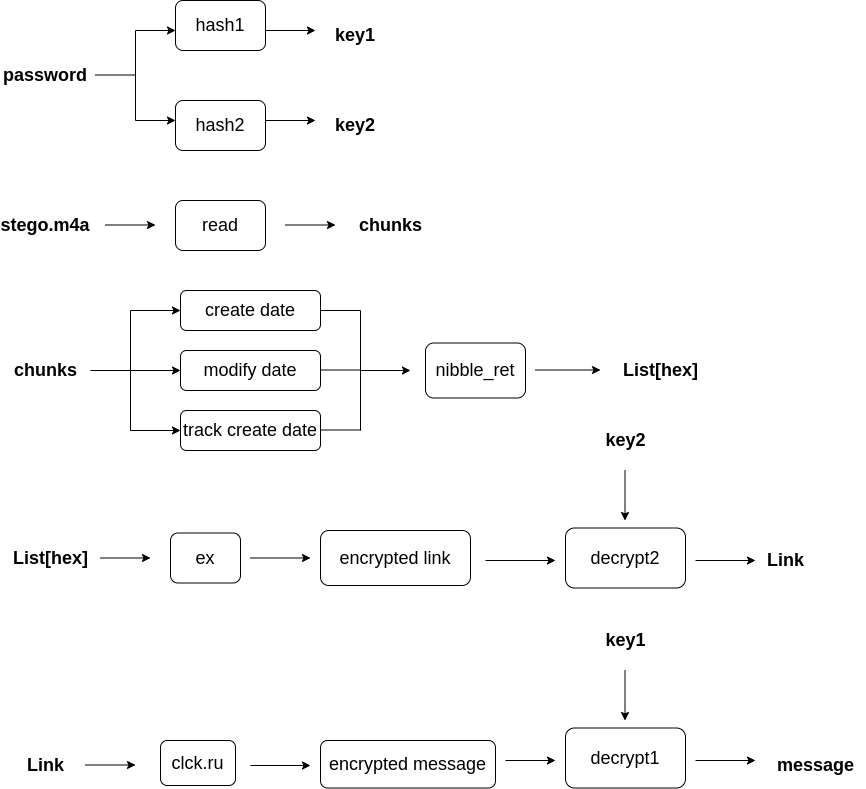

The diagram above was exported from draw.io. Its source (the exported page's mxGraphModel, read from the mxfile embedded in the PNG):
<mxGraphModel dx="1114" dy="579" grid="1" gridSize="10" guides="1" tooltips="1" connect="1" arrows="1" fold="1" page="1" pageScale="1" pageWidth="827" pageHeight="1169" math="0" shadow="0">
  <root>
    <mxCell id="0" />
    <mxCell id="1" parent="0" />
    <mxCell id="dg6LMbHOdls_mwtXf5Hn-1" value="&lt;b&gt;&lt;font style=&quot;font-size: 18px;&quot;&gt;password&lt;/font&gt;&lt;/b&gt;" style="text;html=1;strokeColor=none;fillColor=none;align=center;verticalAlign=middle;whiteSpace=wrap;rounded=0;" vertex="1" parent="1">
      <mxGeometry x="60" y="90" width="60" height="30" as="geometry" />
    </mxCell>
    <mxCell id="dg6LMbHOdls_mwtXf5Hn-2" value="" style="endArrow=none;html=1;rounded=0;fontSize=18;" edge="1" parent="1">
      <mxGeometry width="50" height="50" relative="1" as="geometry">
        <mxPoint x="140" y="104.5" as="sourcePoint" />
        <mxPoint x="180" y="104.5" as="targetPoint" />
      </mxGeometry>
    </mxCell>
    <mxCell id="dg6LMbHOdls_mwtXf5Hn-3" value="" style="endArrow=none;html=1;rounded=0;fontSize=18;" edge="1" parent="1">
      <mxGeometry width="50" height="50" relative="1" as="geometry">
        <mxPoint x="180" y="150" as="sourcePoint" />
        <mxPoint x="180" y="60" as="targetPoint" />
      </mxGeometry>
    </mxCell>
    <mxCell id="dg6LMbHOdls_mwtXf5Hn-4" value="" style="endArrow=classic;html=1;rounded=0;fontSize=18;" edge="1" parent="1">
      <mxGeometry width="50" height="50" relative="1" as="geometry">
        <mxPoint x="180" y="60" as="sourcePoint" />
        <mxPoint x="220" y="60" as="targetPoint" />
      </mxGeometry>
    </mxCell>
    <mxCell id="dg6LMbHOdls_mwtXf5Hn-5" value="" style="endArrow=classic;html=1;rounded=0;fontSize=18;" edge="1" parent="1">
      <mxGeometry width="50" height="50" relative="1" as="geometry">
        <mxPoint x="180" y="150" as="sourcePoint" />
        <mxPoint x="220" y="150" as="targetPoint" />
      </mxGeometry>
    </mxCell>
    <mxCell id="dg6LMbHOdls_mwtXf5Hn-6" value="hash1" style="rounded=1;whiteSpace=wrap;html=1;fontSize=18;" vertex="1" parent="1">
      <mxGeometry x="220" y="30" width="90" height="50" as="geometry" />
    </mxCell>
    <mxCell id="dg6LMbHOdls_mwtXf5Hn-7" value="hash2" style="rounded=1;whiteSpace=wrap;html=1;fontSize=18;" vertex="1" parent="1">
      <mxGeometry x="220" y="130" width="90" height="50" as="geometry" />
    </mxCell>
    <mxCell id="dg6LMbHOdls_mwtXf5Hn-8" value="" style="endArrow=classic;html=1;rounded=0;fontSize=18;" edge="1" parent="1">
      <mxGeometry width="50" height="50" relative="1" as="geometry">
        <mxPoint x="310" y="60" as="sourcePoint" />
        <mxPoint x="360" y="60" as="targetPoint" />
      </mxGeometry>
    </mxCell>
    <mxCell id="dg6LMbHOdls_mwtXf5Hn-9" value="" style="endArrow=classic;html=1;rounded=0;fontSize=18;" edge="1" parent="1">
      <mxGeometry width="50" height="50" relative="1" as="geometry">
        <mxPoint x="310" y="150" as="sourcePoint" />
        <mxPoint x="360" y="150" as="targetPoint" />
      </mxGeometry>
    </mxCell>
    <mxCell id="dg6LMbHOdls_mwtXf5Hn-10" value="&lt;b&gt;key1&lt;/b&gt;" style="text;html=1;strokeColor=none;fillColor=none;align=center;verticalAlign=middle;whiteSpace=wrap;rounded=0;fontSize=18;" vertex="1" parent="1">
      <mxGeometry x="370" y="50" width="60" height="30" as="geometry" />
    </mxCell>
    <mxCell id="dg6LMbHOdls_mwtXf5Hn-11" value="&lt;b&gt;key2&lt;/b&gt;" style="text;html=1;strokeColor=none;fillColor=none;align=center;verticalAlign=middle;whiteSpace=wrap;rounded=0;fontSize=18;" vertex="1" parent="1">
      <mxGeometry x="370" y="140" width="60" height="30" as="geometry" />
    </mxCell>
    <mxCell id="dg6LMbHOdls_mwtXf5Hn-12" value="&lt;b&gt;&lt;font style=&quot;font-size: 18px;&quot;&gt;stego.m4a&lt;/font&gt;&lt;/b&gt;" style="text;html=1;strokeColor=none;fillColor=none;align=center;verticalAlign=middle;whiteSpace=wrap;rounded=0;" vertex="1" parent="1">
      <mxGeometry x="60" y="240" width="60" height="30" as="geometry" />
    </mxCell>
    <mxCell id="dg6LMbHOdls_mwtXf5Hn-13" value="" style="endArrow=classic;html=1;rounded=0;fontSize=18;" edge="1" parent="1">
      <mxGeometry width="50" height="50" relative="1" as="geometry">
        <mxPoint x="150" y="254.5" as="sourcePoint" />
        <mxPoint x="200" y="254.5" as="targetPoint" />
      </mxGeometry>
    </mxCell>
    <mxCell id="dg6LMbHOdls_mwtXf5Hn-14" value="read" style="rounded=1;whiteSpace=wrap;html=1;fontSize=18;" vertex="1" parent="1">
      <mxGeometry x="220" y="230" width="90" height="50" as="geometry" />
    </mxCell>
    <mxCell id="dg6LMbHOdls_mwtXf5Hn-15" value="" style="endArrow=classic;html=1;rounded=0;fontSize=18;" edge="1" parent="1">
      <mxGeometry width="50" height="50" relative="1" as="geometry">
        <mxPoint x="330" y="254.5" as="sourcePoint" />
        <mxPoint x="380" y="254.5" as="targetPoint" />
      </mxGeometry>
    </mxCell>
    <mxCell id="dg6LMbHOdls_mwtXf5Hn-16" value="&lt;b&gt;chunks&lt;/b&gt;" style="text;html=1;align=center;verticalAlign=middle;resizable=0;points=[];autosize=1;strokeColor=none;fillColor=none;fontSize=18;" vertex="1" parent="1">
      <mxGeometry x="390" y="235" width="90" height="40" as="geometry" />
    </mxCell>
    <mxCell id="dg6LMbHOdls_mwtXf5Hn-17" value="&lt;b&gt;chunks&lt;/b&gt;" style="text;html=1;align=center;verticalAlign=middle;resizable=0;points=[];autosize=1;strokeColor=none;fillColor=none;fontSize=18;" vertex="1" parent="1">
      <mxGeometry x="45" y="380" width="90" height="40" as="geometry" />
    </mxCell>
    <mxCell id="dg6LMbHOdls_mwtXf5Hn-21" value="" style="endArrow=none;html=1;rounded=0;fontSize=18;" edge="1" parent="1">
      <mxGeometry width="50" height="50" relative="1" as="geometry">
        <mxPoint x="135" y="400" as="sourcePoint" />
        <mxPoint x="175" y="400" as="targetPoint" />
      </mxGeometry>
    </mxCell>
    <mxCell id="dg6LMbHOdls_mwtXf5Hn-22" value="" style="endArrow=none;html=1;rounded=0;fontSize=18;" edge="1" parent="1">
      <mxGeometry width="50" height="50" relative="1" as="geometry">
        <mxPoint x="175" y="460" as="sourcePoint" />
        <mxPoint x="175" y="340" as="targetPoint" />
      </mxGeometry>
    </mxCell>
    <mxCell id="dg6LMbHOdls_mwtXf5Hn-23" value="" style="endArrow=classic;html=1;rounded=0;fontSize=18;" edge="1" parent="1">
      <mxGeometry width="50" height="50" relative="1" as="geometry">
        <mxPoint x="175" y="340" as="sourcePoint" />
        <mxPoint x="225" y="340" as="targetPoint" />
      </mxGeometry>
    </mxCell>
    <mxCell id="dg6LMbHOdls_mwtXf5Hn-24" value="" style="endArrow=classic;html=1;rounded=0;fontSize=18;" edge="1" parent="1">
      <mxGeometry width="50" height="50" relative="1" as="geometry">
        <mxPoint x="175" y="400" as="sourcePoint" />
        <mxPoint x="225" y="400" as="targetPoint" />
      </mxGeometry>
    </mxCell>
    <mxCell id="dg6LMbHOdls_mwtXf5Hn-25" value="" style="endArrow=classic;html=1;rounded=0;fontSize=18;" edge="1" parent="1">
      <mxGeometry width="50" height="50" relative="1" as="geometry">
        <mxPoint x="175" y="460" as="sourcePoint" />
        <mxPoint x="225" y="460" as="targetPoint" />
      </mxGeometry>
    </mxCell>
    <mxCell id="dg6LMbHOdls_mwtXf5Hn-26" value="create date" style="rounded=1;whiteSpace=wrap;html=1;fontSize=18;" vertex="1" parent="1">
      <mxGeometry x="225" y="320" width="140" height="40" as="geometry" />
    </mxCell>
    <mxCell id="dg6LMbHOdls_mwtXf5Hn-27" value="modify date" style="rounded=1;whiteSpace=wrap;html=1;fontSize=18;" vertex="1" parent="1">
      <mxGeometry x="225" y="380" width="140" height="40" as="geometry" />
    </mxCell>
    <mxCell id="dg6LMbHOdls_mwtXf5Hn-28" value="track create date" style="rounded=1;whiteSpace=wrap;html=1;fontSize=18;" vertex="1" parent="1">
      <mxGeometry x="225" y="440" width="140" height="40" as="geometry" />
    </mxCell>
    <mxCell id="dg6LMbHOdls_mwtXf5Hn-29" value="" style="endArrow=none;html=1;rounded=0;fontSize=18;" edge="1" parent="1">
      <mxGeometry width="50" height="50" relative="1" as="geometry">
        <mxPoint x="365" y="340" as="sourcePoint" />
        <mxPoint x="405" y="340" as="targetPoint" />
      </mxGeometry>
    </mxCell>
    <mxCell id="dg6LMbHOdls_mwtXf5Hn-30" value="" style="endArrow=none;html=1;rounded=0;fontSize=18;" edge="1" parent="1">
      <mxGeometry width="50" height="50" relative="1" as="geometry">
        <mxPoint x="365" y="399.5" as="sourcePoint" />
        <mxPoint x="405" y="399.5" as="targetPoint" />
      </mxGeometry>
    </mxCell>
    <mxCell id="dg6LMbHOdls_mwtXf5Hn-31" value="" style="endArrow=none;html=1;rounded=0;fontSize=18;" edge="1" parent="1">
      <mxGeometry width="50" height="50" relative="1" as="geometry">
        <mxPoint x="365" y="459.5" as="sourcePoint" />
        <mxPoint x="405" y="459.5" as="targetPoint" />
      </mxGeometry>
    </mxCell>
    <mxCell id="dg6LMbHOdls_mwtXf5Hn-32" value="" style="endArrow=none;html=1;rounded=0;fontSize=18;" edge="1" parent="1">
      <mxGeometry width="50" height="50" relative="1" as="geometry">
        <mxPoint x="405" y="460" as="sourcePoint" />
        <mxPoint x="405" y="340" as="targetPoint" />
      </mxGeometry>
    </mxCell>
    <mxCell id="dg6LMbHOdls_mwtXf5Hn-34" value="" style="endArrow=classic;html=1;rounded=0;fontSize=18;" edge="1" parent="1">
      <mxGeometry width="50" height="50" relative="1" as="geometry">
        <mxPoint x="405" y="400" as="sourcePoint" />
        <mxPoint x="455" y="400" as="targetPoint" />
      </mxGeometry>
    </mxCell>
    <mxCell id="dg6LMbHOdls_mwtXf5Hn-36" value="nibble_ret" style="rounded=1;whiteSpace=wrap;html=1;fontSize=18;" vertex="1" parent="1">
      <mxGeometry x="470" y="372.5" width="100" height="55" as="geometry" />
    </mxCell>
    <mxCell id="dg6LMbHOdls_mwtXf5Hn-37" value="" style="endArrow=classic;html=1;rounded=0;fontSize=18;" edge="1" parent="1">
      <mxGeometry width="50" height="50" relative="1" as="geometry">
        <mxPoint x="580" y="399.5" as="sourcePoint" />
        <mxPoint x="645" y="399.5" as="targetPoint" />
      </mxGeometry>
    </mxCell>
    <mxCell id="dg6LMbHOdls_mwtXf5Hn-39" value="&lt;b&gt;List[hex]&lt;/b&gt;" style="text;html=1;align=center;verticalAlign=middle;resizable=0;points=[];autosize=1;strokeColor=none;fillColor=none;fontSize=18;" vertex="1" parent="1">
      <mxGeometry x="655" y="380" width="100" height="40" as="geometry" />
    </mxCell>
    <mxCell id="dg6LMbHOdls_mwtXf5Hn-40" value="&lt;b&gt;List[hex]&lt;/b&gt;" style="text;html=1;align=center;verticalAlign=middle;resizable=0;points=[];autosize=1;strokeColor=none;fillColor=none;fontSize=18;" vertex="1" parent="1">
      <mxGeometry x="45" y="567.5" width="100" height="40" as="geometry" />
    </mxCell>
    <mxCell id="dg6LMbHOdls_mwtXf5Hn-41" value="" style="endArrow=classic;html=1;rounded=0;fontSize=18;" edge="1" parent="1">
      <mxGeometry width="50" height="50" relative="1" as="geometry">
        <mxPoint x="145" y="587.5" as="sourcePoint" />
        <mxPoint x="195" y="587.5" as="targetPoint" />
      </mxGeometry>
    </mxCell>
    <mxCell id="dg6LMbHOdls_mwtXf5Hn-42" value="ex" style="rounded=1;whiteSpace=wrap;html=1;fontSize=18;" vertex="1" parent="1">
      <mxGeometry x="215" y="562.5" width="70" height="50" as="geometry" />
    </mxCell>
    <mxCell id="dg6LMbHOdls_mwtXf5Hn-43" value="" style="endArrow=classic;html=1;rounded=0;fontSize=18;" edge="1" parent="1">
      <mxGeometry width="50" height="50" relative="1" as="geometry">
        <mxPoint x="295" y="587.5" as="sourcePoint" />
        <mxPoint x="355" y="587.5" as="targetPoint" />
      </mxGeometry>
    </mxCell>
    <mxCell id="dg6LMbHOdls_mwtXf5Hn-47" value="encrypted link" style="rounded=1;whiteSpace=wrap;html=1;fontSize=18;" vertex="1" parent="1">
      <mxGeometry x="365" y="560" width="150" height="55" as="geometry" />
    </mxCell>
    <mxCell id="dg6LMbHOdls_mwtXf5Hn-48" value="&lt;b&gt;key2&lt;/b&gt;" style="text;html=1;align=center;verticalAlign=middle;resizable=0;points=[];autosize=1;strokeColor=none;fillColor=none;fontSize=18;" vertex="1" parent="1">
      <mxGeometry x="640" y="450" width="60" height="40" as="geometry" />
    </mxCell>
    <mxCell id="dg6LMbHOdls_mwtXf5Hn-49" value="" style="endArrow=classic;html=1;rounded=0;fontSize=18;" edge="1" parent="1">
      <mxGeometry width="50" height="50" relative="1" as="geometry">
        <mxPoint x="669.5" y="500" as="sourcePoint" />
        <mxPoint x="669.5" y="550" as="targetPoint" />
      </mxGeometry>
    </mxCell>
    <mxCell id="dg6LMbHOdls_mwtXf5Hn-50" value="" style="endArrow=classic;html=1;rounded=0;fontSize=18;" edge="1" parent="1">
      <mxGeometry width="50" height="50" relative="1" as="geometry">
        <mxPoint x="530" y="590" as="sourcePoint" />
        <mxPoint x="600" y="590" as="targetPoint" />
      </mxGeometry>
    </mxCell>
    <mxCell id="dg6LMbHOdls_mwtXf5Hn-51" value="decrypt2" style="rounded=1;whiteSpace=wrap;html=1;fontSize=18;" vertex="1" parent="1">
      <mxGeometry x="610" y="557.5" width="120" height="60" as="geometry" />
    </mxCell>
    <mxCell id="dg6LMbHOdls_mwtXf5Hn-52" value="" style="endArrow=classic;html=1;rounded=0;fontSize=18;" edge="1" parent="1">
      <mxGeometry width="50" height="50" relative="1" as="geometry">
        <mxPoint x="740" y="590" as="sourcePoint" />
        <mxPoint x="800" y="590" as="targetPoint" />
      </mxGeometry>
    </mxCell>
    <mxCell id="dg6LMbHOdls_mwtXf5Hn-54" value="&lt;b&gt;Link&lt;/b&gt;" style="text;html=1;align=center;verticalAlign=middle;resizable=0;points=[];autosize=1;strokeColor=none;fillColor=none;fontSize=18;" vertex="1" parent="1">
      <mxGeometry x="800" y="570" width="60" height="40" as="geometry" />
    </mxCell>
    <mxCell id="dg6LMbHOdls_mwtXf5Hn-55" value="&lt;b&gt;Link&lt;/b&gt;" style="text;html=1;align=center;verticalAlign=middle;resizable=0;points=[];autosize=1;strokeColor=none;fillColor=none;fontSize=18;" vertex="1" parent="1">
      <mxGeometry x="60" y="775" width="60" height="40" as="geometry" />
    </mxCell>
    <mxCell id="dg6LMbHOdls_mwtXf5Hn-56" value="" style="endArrow=classic;html=1;rounded=0;fontSize=18;" edge="1" parent="1">
      <mxGeometry width="50" height="50" relative="1" as="geometry">
        <mxPoint x="130" y="794.5" as="sourcePoint" />
        <mxPoint x="180" y="794.5" as="targetPoint" />
      </mxGeometry>
    </mxCell>
    <mxCell id="dg6LMbHOdls_mwtXf5Hn-57" value="clck.ru" style="rounded=1;whiteSpace=wrap;html=1;fontSize=18;" vertex="1" parent="1">
      <mxGeometry x="205" y="770" width="75" height="45" as="geometry" />
    </mxCell>
    <mxCell id="dg6LMbHOdls_mwtXf5Hn-58" value="" style="endArrow=classic;html=1;rounded=0;fontSize=18;" edge="1" parent="1">
      <mxGeometry width="50" height="50" relative="1" as="geometry">
        <mxPoint x="295" y="795" as="sourcePoint" />
        <mxPoint x="355" y="795" as="targetPoint" />
      </mxGeometry>
    </mxCell>
    <mxCell id="dg6LMbHOdls_mwtXf5Hn-59" value="encrypted message" style="rounded=1;whiteSpace=wrap;html=1;fontSize=18;" vertex="1" parent="1">
      <mxGeometry x="365" y="770" width="175" height="47.5" as="geometry" />
    </mxCell>
    <mxCell id="dg6LMbHOdls_mwtXf5Hn-61" value="" style="endArrow=classic;html=1;rounded=0;fontSize=18;" edge="1" parent="1">
      <mxGeometry width="50" height="50" relative="1" as="geometry">
        <mxPoint x="550" y="790" as="sourcePoint" />
        <mxPoint x="600" y="790" as="targetPoint" />
      </mxGeometry>
    </mxCell>
    <mxCell id="dg6LMbHOdls_mwtXf5Hn-62" value="&lt;b&gt;key1&lt;/b&gt;" style="text;html=1;align=center;verticalAlign=middle;resizable=0;points=[];autosize=1;strokeColor=none;fillColor=none;fontSize=18;" vertex="1" parent="1">
      <mxGeometry x="640" y="650" width="60" height="40" as="geometry" />
    </mxCell>
    <mxCell id="dg6LMbHOdls_mwtXf5Hn-63" value="" style="endArrow=classic;html=1;rounded=0;fontSize=18;" edge="1" parent="1">
      <mxGeometry width="50" height="50" relative="1" as="geometry">
        <mxPoint x="669.5" y="700" as="sourcePoint" />
        <mxPoint x="669.5" y="750" as="targetPoint" />
      </mxGeometry>
    </mxCell>
    <mxCell id="dg6LMbHOdls_mwtXf5Hn-64" value="decrypt1" style="rounded=1;whiteSpace=wrap;html=1;fontSize=18;" vertex="1" parent="1">
      <mxGeometry x="610" y="757.5" width="120" height="60" as="geometry" />
    </mxCell>
    <mxCell id="dg6LMbHOdls_mwtXf5Hn-65" value="" style="endArrow=classic;html=1;rounded=0;fontSize=18;" edge="1" parent="1">
      <mxGeometry width="50" height="50" relative="1" as="geometry">
        <mxPoint x="740" y="790" as="sourcePoint" />
        <mxPoint x="800" y="790" as="targetPoint" />
      </mxGeometry>
    </mxCell>
    <mxCell id="dg6LMbHOdls_mwtXf5Hn-66" value="&lt;b&gt;message&lt;/b&gt;" style="text;html=1;align=center;verticalAlign=middle;resizable=0;points=[];autosize=1;strokeColor=none;fillColor=none;fontSize=18;" vertex="1" parent="1">
      <mxGeometry x="810" y="775" width="100" height="40" as="geometry" />
    </mxCell>
  </root>
</mxGraphModel>